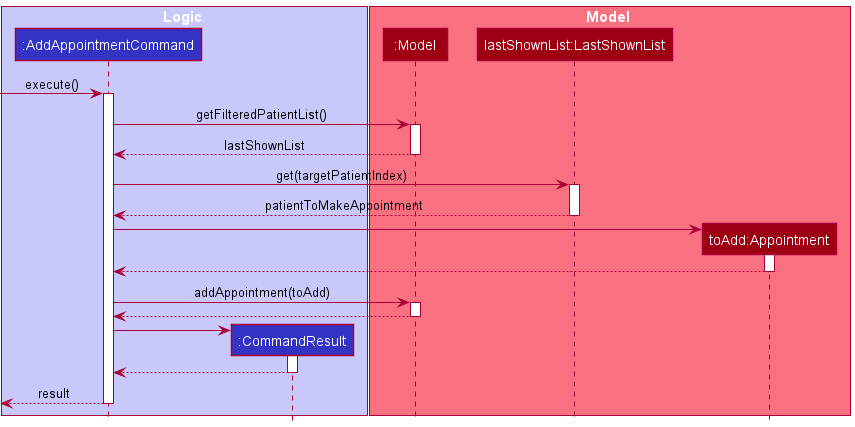

The diagram above was rendered by PlantUML. Its source (embedded in the PNG):
@startuml
!include style.puml

box Logic LOGIC_COLOR_T1
participant ":AddAppointmentCommand" as AddAppointmentCommand LOGIC_COLOR
participant ":CommandResult" as CommandResult LOGIC_COLOR
end box

box Model MODEL_COLOR_T1
participant ":Model" as Model MODEL_COLOR
participant "lastShownList:LastShownList" as LastShownList MODEL_COLOR
participant "toAdd:Appointment" as Appointment MODEL_COLOR
end box

[-> AddAppointmentCommand : execute()
activate AddAppointmentCommand

AddAppointmentCommand -> Model : getFilteredPatientList()
activate Model

Model --> AddAppointmentCommand : lastShownList
deactivate Model

AddAppointmentCommand -> LastShownList : get(targetPatientIndex)
activate LastShownList
LastShownList ---> AddAppointmentCommand : patientToMakeAppointment
deactivate LastShownList

create Appointment
AddAppointmentCommand -> Appointment
activate Appointment
Appointment ---> AddAppointmentCommand
deactivate Appointment

AddAppointmentCommand -> Model : addAppointment(toAdd)
activate Model
Model ---> AddAppointmentCommand
deactivate Model

create CommandResult
AddAppointmentCommand -> CommandResult
activate CommandResult
CommandResult ---> AddAppointmentCommand
deactivate CommandResult

[<--AddAppointmentCommand : result
deactivate AddAppointmentCommand

@enduml